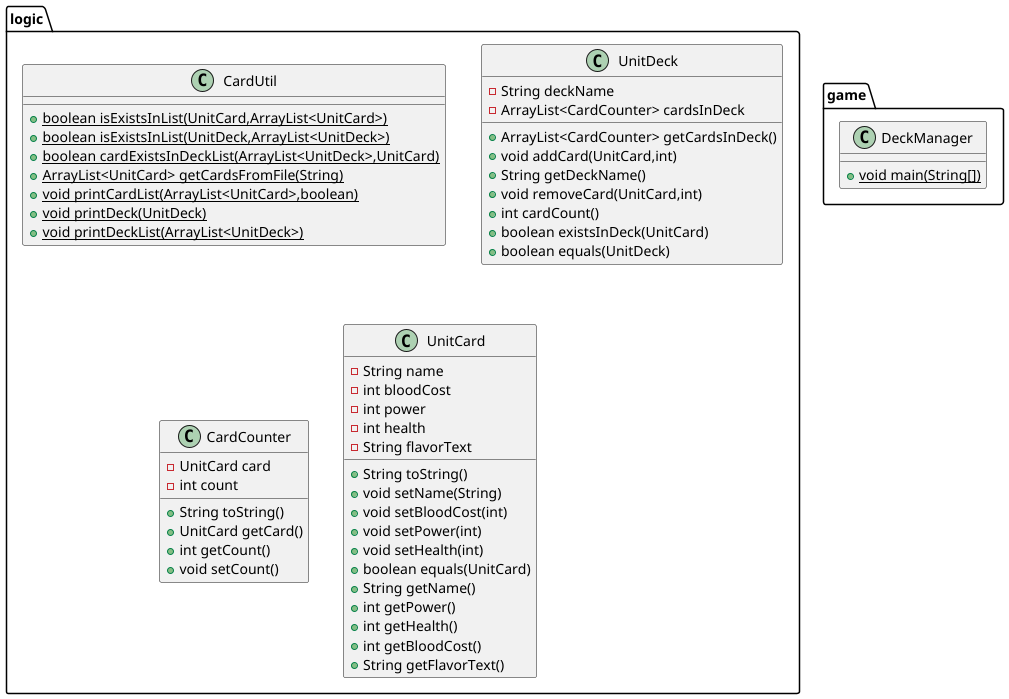

The diagram above was rendered by PlantUML. Its source (embedded in the PNG):
@startuml
class logic.CardUtil {
+ {static} boolean isExistsInList(UnitCard,ArrayList<UnitCard>)
+ {static} boolean isExistsInList(UnitDeck,ArrayList<UnitDeck>)
+ {static} boolean cardExistsInDeckList(ArrayList<UnitDeck>,UnitCard)
+ {static} ArrayList<UnitCard> getCardsFromFile(String)
+ {static} void printCardList(ArrayList<UnitCard>,boolean)
+ {static} void printDeck(UnitDeck)
+ {static} void printDeckList(ArrayList<UnitDeck>)
}

class game.DeckManager {
+ {static} void main(String[])
}

class logic.UnitDeck {
- String deckName
- ArrayList<CardCounter> cardsInDeck
+ ArrayList<CardCounter> getCardsInDeck()
+ void addCard(UnitCard,int)
+ String getDeckName()
+ void removeCard(UnitCard,int)
+ int cardCount()
+ boolean existsInDeck(UnitCard)
+ boolean equals(UnitDeck)
}


class logic.CardCounter {
- UnitCard card
- int count
+ String toString()
+ UnitCard getCard()
+ int getCount()
+ void setCount()
}


class logic.UnitCard {
- String name
- int bloodCost
- int power
- int health
- String flavorText
+ String toString()
+ void setName(String)
+ void setBloodCost(int)
+ void setPower(int)
+ void setHealth(int)
+ boolean equals(UnitCard)
+ String getName()
+ int getPower()
+ int getHealth()
+ int getBloodCost()
+ String getFlavorText()
}


@enduml